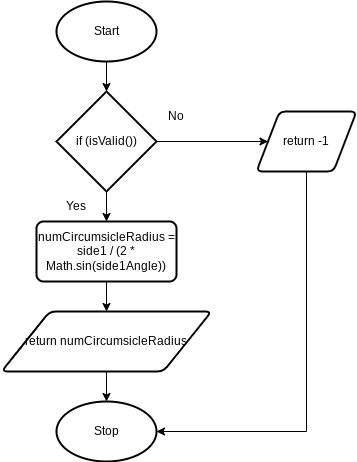

The diagram above was exported from draw.io. Its source (the exported page's mxGraphModel, read from the mxfile embedded in the PNG):
<mxGraphModel dx="246" dy="399" grid="1" gridSize="10" guides="1" tooltips="1" connect="1" arrows="1" fold="1" page="1" pageScale="1" pageWidth="827" pageHeight="1169" math="0" shadow="0">
  <root>
    <mxCell id="0" />
    <mxCell id="1" parent="0" />
    <mxCell id="2" style="edgeStyle=none;html=1;exitX=0.5;exitY=1;exitDx=0;exitDy=0;exitPerimeter=0;entryX=0.5;entryY=0;entryDx=0;entryDy=0;entryPerimeter=0;" edge="1" parent="1" source="3" target="6">
      <mxGeometry relative="1" as="geometry" />
    </mxCell>
    <mxCell id="3" value="Start" style="strokeWidth=2;html=1;shape=mxgraph.flowchart.start_1;whiteSpace=wrap;" vertex="1" parent="1">
      <mxGeometry x="70" y="50" width="100" height="60" as="geometry" />
    </mxCell>
    <mxCell id="4" style="edgeStyle=none;html=1;exitX=0.5;exitY=1;exitDx=0;exitDy=0;exitPerimeter=0;entryX=0.5;entryY=0;entryDx=0;entryDy=0;" edge="1" parent="1" source="6" target="8">
      <mxGeometry relative="1" as="geometry" />
    </mxCell>
    <mxCell id="16" style="edgeStyle=none;html=1;exitX=1;exitY=0.5;exitDx=0;exitDy=0;exitPerimeter=0;entryX=0;entryY=0.5;entryDx=0;entryDy=0;" edge="1" parent="1" source="6" target="15">
      <mxGeometry relative="1" as="geometry" />
    </mxCell>
    <mxCell id="6" value="if (isValid())" style="strokeWidth=2;html=1;shape=mxgraph.flowchart.decision;whiteSpace=wrap;" vertex="1" parent="1">
      <mxGeometry x="70" y="140" width="100" height="100" as="geometry" />
    </mxCell>
    <mxCell id="7" style="edgeStyle=none;html=1;exitX=0.5;exitY=1;exitDx=0;exitDy=0;entryX=0.5;entryY=0;entryDx=0;entryDy=0;" edge="1" parent="1" source="8" target="10">
      <mxGeometry relative="1" as="geometry" />
    </mxCell>
    <mxCell id="8" value="numCircumsicleRadius = side1 / (2 * Math.sin(side1Angle))" style="rounded=1;whiteSpace=wrap;html=1;absoluteArcSize=1;arcSize=14;strokeWidth=2;" vertex="1" parent="1">
      <mxGeometry x="50" y="270" width="140" height="60" as="geometry" />
    </mxCell>
    <mxCell id="9" style="edgeStyle=none;html=1;exitX=0.5;exitY=1;exitDx=0;exitDy=0;entryX=0.5;entryY=0;entryDx=0;entryDy=0;entryPerimeter=0;" edge="1" parent="1" source="10" target="12">
      <mxGeometry relative="1" as="geometry" />
    </mxCell>
    <mxCell id="10" value="return numCircumsicleRadius" style="shape=parallelogram;html=1;strokeWidth=2;perimeter=parallelogramPerimeter;whiteSpace=wrap;rounded=1;arcSize=12;size=0.23;" vertex="1" parent="1">
      <mxGeometry x="15" y="360" width="210" height="60" as="geometry" />
    </mxCell>
    <mxCell id="12" value="Stop" style="strokeWidth=2;html=1;shape=mxgraph.flowchart.start_1;whiteSpace=wrap;" vertex="1" parent="1">
      <mxGeometry x="70" y="450" width="100" height="60" as="geometry" />
    </mxCell>
    <mxCell id="13" value="Yes" style="text;html=1;strokeColor=none;fillColor=none;align=center;verticalAlign=middle;whiteSpace=wrap;rounded=0;" vertex="1" parent="1">
      <mxGeometry x="70" y="240" width="40" height="30" as="geometry" />
    </mxCell>
    <mxCell id="14" value="No" style="text;html=1;strokeColor=none;fillColor=none;align=center;verticalAlign=middle;whiteSpace=wrap;rounded=0;" vertex="1" parent="1">
      <mxGeometry x="170" y="150" width="40" height="30" as="geometry" />
    </mxCell>
    <mxCell id="17" style="edgeStyle=orthogonalEdgeStyle;html=1;exitX=0.5;exitY=1;exitDx=0;exitDy=0;entryX=1;entryY=0.5;entryDx=0;entryDy=0;entryPerimeter=0;rounded=0;" edge="1" parent="1" source="15" target="12">
      <mxGeometry relative="1" as="geometry" />
    </mxCell>
    <mxCell id="15" value="return -1" style="shape=parallelogram;html=1;strokeWidth=2;perimeter=parallelogramPerimeter;whiteSpace=wrap;rounded=1;arcSize=12;size=0.23;" vertex="1" parent="1">
      <mxGeometry x="270" y="160" width="100" height="60" as="geometry" />
    </mxCell>
  </root>
</mxGraphModel>